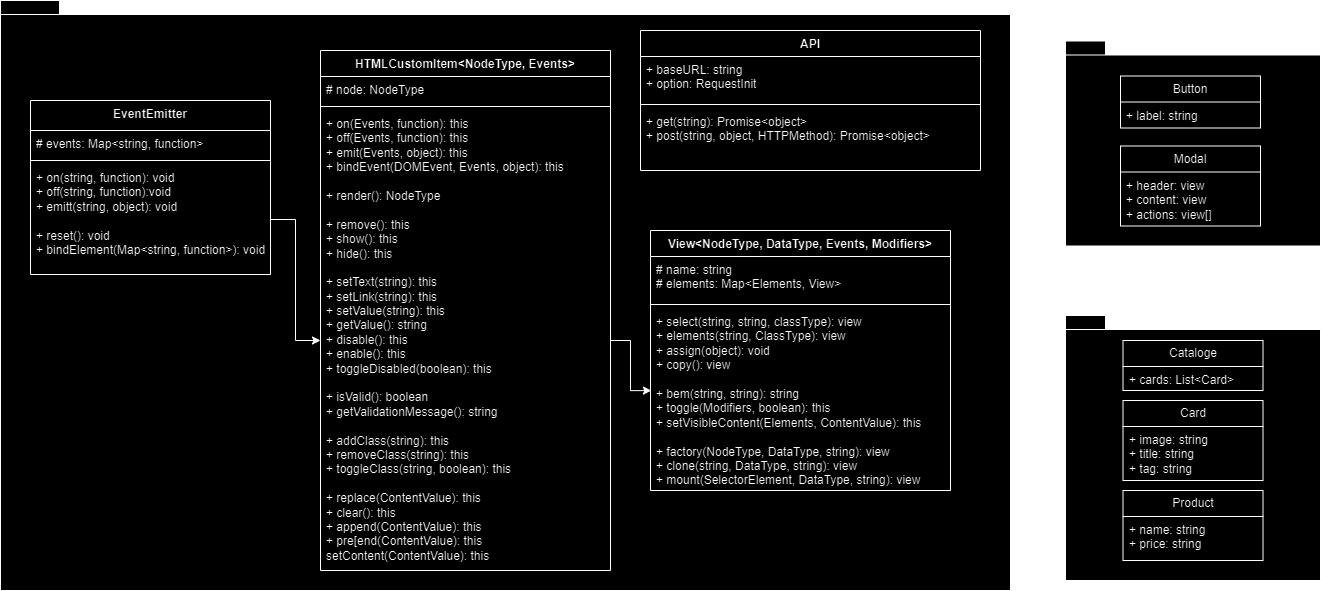

The diagram above was exported from draw.io. Its source (the exported page's mxGraphModel, read from the mxfile embedded in the PNG):
<mxGraphModel dx="1134" dy="1043" grid="1" gridSize="10" guides="1" tooltips="1" connect="1" arrows="1" fold="1" page="1" pageScale="1" pageWidth="827" pageHeight="1169" math="0" shadow="0">
  <root>
    <mxCell id="0" />
    <mxCell id="1" parent="0" />
    <mxCell id="aLikG1Pdn2pEOTBdFU5u-1" value="" style="shape=folder;fontStyle=1;spacingTop=10;tabWidth=40;tabHeight=14;tabPosition=left;html=1;whiteSpace=wrap;" parent="1" vertex="1">
      <mxGeometry x="90" y="270" width="1010" height="590" as="geometry" />
    </mxCell>
    <mxCell id="aLikG1Pdn2pEOTBdFU5u-2" value="EventEmitter" style="swimlane;fontStyle=1;align=center;verticalAlign=top;childLayout=stackLayout;horizontal=1;startSize=30;horizontalStack=0;resizeParent=1;resizeParentMax=0;resizeLast=0;collapsible=1;marginBottom=0;whiteSpace=wrap;html=1;" parent="1" vertex="1">
      <mxGeometry x="120" y="370" width="240" height="174" as="geometry" />
    </mxCell>
    <mxCell id="aLikG1Pdn2pEOTBdFU5u-3" value="# events: Map&amp;lt;string, function&amp;gt;" style="text;strokeColor=none;fillColor=none;align=left;verticalAlign=top;spacingLeft=4;spacingRight=4;overflow=hidden;rotatable=0;points=[[0,0.5],[1,0.5]];portConstraint=eastwest;whiteSpace=wrap;html=1;" parent="aLikG1Pdn2pEOTBdFU5u-2" vertex="1">
      <mxGeometry y="30" width="240" height="26" as="geometry" />
    </mxCell>
    <mxCell id="aLikG1Pdn2pEOTBdFU5u-4" value="" style="line;strokeWidth=1;fillColor=none;align=left;verticalAlign=middle;spacingTop=-1;spacingLeft=3;spacingRight=3;rotatable=0;labelPosition=right;points=[];portConstraint=eastwest;strokeColor=inherit;" parent="aLikG1Pdn2pEOTBdFU5u-2" vertex="1">
      <mxGeometry y="56" width="240" height="8" as="geometry" />
    </mxCell>
    <mxCell id="aLikG1Pdn2pEOTBdFU5u-5" value="+ on(string, function): void&lt;br&gt;+ off(string, function):void&lt;br&gt;+ emitt(string, object): void&lt;br&gt;&lt;br&gt;+ reset(): void&lt;br&gt;+ bindElement(Map&amp;lt;string, function&amp;gt;): void" style="text;strokeColor=none;fillColor=none;align=left;verticalAlign=top;spacingLeft=4;spacingRight=4;overflow=hidden;rotatable=0;points=[[0,0.5],[1,0.5]];portConstraint=eastwest;whiteSpace=wrap;html=1;" parent="aLikG1Pdn2pEOTBdFU5u-2" vertex="1">
      <mxGeometry y="64" width="240" height="110" as="geometry" />
    </mxCell>
    <mxCell id="aLikG1Pdn2pEOTBdFU5u-7" value="HTMLCustomItem&amp;lt;NodeType, Events&amp;gt;" style="swimlane;fontStyle=1;align=center;verticalAlign=top;childLayout=stackLayout;horizontal=1;startSize=26;horizontalStack=0;resizeParent=1;resizeParentMax=0;resizeLast=0;collapsible=1;marginBottom=0;whiteSpace=wrap;html=1;" parent="1" vertex="1">
      <mxGeometry x="410" y="320" width="290" height="520" as="geometry" />
    </mxCell>
    <mxCell id="aLikG1Pdn2pEOTBdFU5u-8" value="# node: NodeType" style="text;strokeColor=none;fillColor=none;align=left;verticalAlign=top;spacingLeft=4;spacingRight=4;overflow=hidden;rotatable=0;points=[[0,0.5],[1,0.5]];portConstraint=eastwest;whiteSpace=wrap;html=1;" parent="aLikG1Pdn2pEOTBdFU5u-7" vertex="1">
      <mxGeometry y="26" width="290" height="26" as="geometry" />
    </mxCell>
    <mxCell id="aLikG1Pdn2pEOTBdFU5u-9" value="" style="line;strokeWidth=1;fillColor=none;align=left;verticalAlign=middle;spacingTop=-1;spacingLeft=3;spacingRight=3;rotatable=0;labelPosition=right;points=[];portConstraint=eastwest;strokeColor=inherit;" parent="aLikG1Pdn2pEOTBdFU5u-7" vertex="1">
      <mxGeometry y="52" width="290" height="8" as="geometry" />
    </mxCell>
    <mxCell id="aLikG1Pdn2pEOTBdFU5u-10" value="+ on(Events, function): this&lt;br&gt;+ off(Events, function): this&lt;br&gt;+ emit(Events, object): this&lt;br&gt;+ bindEvent(DOMEvent, Events, object): this&lt;br&gt;&lt;br&gt;+ render(): NodeType&lt;br&gt;&lt;br&gt;+ remove(): this&lt;br&gt;+ show(): this&lt;br&gt;+ hide(): this&lt;br&gt;&lt;br&gt;+ setText(string): this&lt;br&gt;+ setLink(string): this&lt;br&gt;+ setValue(string): this&lt;br&gt;+ getValue(): string&lt;br&gt;+ disable(): this&lt;br&gt;+ enable(): this&lt;br&gt;+ toggleDisabled(boolean): this&lt;br&gt;&lt;br&gt;+ isValid(): boolean&lt;br&gt;+ getValidationMessage(): string&lt;br&gt;&lt;br&gt;+ addClass(string): this&lt;br&gt;+ removeClass(string): this&lt;br&gt;+ toggleClass(string, boolean): this&lt;br&gt;&lt;br&gt;+ replace(ContentValue): this&lt;br&gt;+ clear(): this&lt;br&gt;+ append(ContentValue): this&lt;br&gt;+ pre[end(ContentValue): this&lt;br&gt;setContent(ContentValue): this" style="text;strokeColor=none;fillColor=none;align=left;verticalAlign=top;spacingLeft=4;spacingRight=4;overflow=hidden;rotatable=0;points=[[0,0.5],[1,0.5]];portConstraint=eastwest;whiteSpace=wrap;html=1;" parent="aLikG1Pdn2pEOTBdFU5u-7" vertex="1">
      <mxGeometry y="60" width="290" height="460" as="geometry" />
    </mxCell>
    <mxCell id="aLikG1Pdn2pEOTBdFU5u-13" style="edgeStyle=orthogonalEdgeStyle;rounded=0;orthogonalLoop=1;jettySize=auto;html=1;" parent="1" source="aLikG1Pdn2pEOTBdFU5u-5" target="aLikG1Pdn2pEOTBdFU5u-10" edge="1">
      <mxGeometry relative="1" as="geometry" />
    </mxCell>
    <mxCell id="aLikG1Pdn2pEOTBdFU5u-15" value="View&amp;lt;NodeType, DataType, Events, Modifiers&amp;gt;" style="swimlane;fontStyle=1;align=center;verticalAlign=top;childLayout=stackLayout;horizontal=1;startSize=26;horizontalStack=0;resizeParent=1;resizeParentMax=0;resizeLast=0;collapsible=1;marginBottom=0;whiteSpace=wrap;html=1;" parent="1" vertex="1">
      <mxGeometry x="740" y="500" width="300" height="260" as="geometry" />
    </mxCell>
    <mxCell id="aLikG1Pdn2pEOTBdFU5u-16" value="# name: string&lt;br&gt;# elements: Map&amp;lt;Elements, View&amp;gt;&amp;nbsp;" style="text;strokeColor=none;fillColor=none;align=left;verticalAlign=top;spacingLeft=4;spacingRight=4;overflow=hidden;rotatable=0;points=[[0,0.5],[1,0.5]];portConstraint=eastwest;whiteSpace=wrap;html=1;" parent="aLikG1Pdn2pEOTBdFU5u-15" vertex="1">
      <mxGeometry y="26" width="300" height="44" as="geometry" />
    </mxCell>
    <mxCell id="aLikG1Pdn2pEOTBdFU5u-17" value="" style="line;strokeWidth=1;fillColor=none;align=left;verticalAlign=middle;spacingTop=-1;spacingLeft=3;spacingRight=3;rotatable=0;labelPosition=right;points=[];portConstraint=eastwest;strokeColor=inherit;" parent="aLikG1Pdn2pEOTBdFU5u-15" vertex="1">
      <mxGeometry y="70" width="300" height="8" as="geometry" />
    </mxCell>
    <mxCell id="aLikG1Pdn2pEOTBdFU5u-18" value="+ select(string, string, classType): view&lt;br&gt;+ elements(string, ClassType): view&lt;br&gt;+ assign(object): void&lt;br&gt;+ copy(): view&lt;br&gt;&lt;br&gt;+ bem(string, string): string&lt;br&gt;+ toggle(Modifiers, boolean): this&lt;br&gt;+ setVisibleContent(Elements, ContentValue): this&lt;br&gt;&lt;br&gt;+ factory(NodeType, DataType, string): view&lt;br&gt;+ clone(string, DataType, string): view&lt;br&gt;+ mount(SelectorElement, DataType, string): view" style="text;strokeColor=none;fillColor=none;align=left;verticalAlign=top;spacingLeft=4;spacingRight=4;overflow=hidden;rotatable=0;points=[[0,0.5],[1,0.5]];portConstraint=eastwest;whiteSpace=wrap;html=1;" parent="aLikG1Pdn2pEOTBdFU5u-15" vertex="1">
      <mxGeometry y="78" width="300" height="182" as="geometry" />
    </mxCell>
    <mxCell id="XLkQkUjTW6coVqGhH3ms-1" style="edgeStyle=orthogonalEdgeStyle;rounded=0;orthogonalLoop=1;jettySize=auto;html=1;exitX=1;exitY=0.5;exitDx=0;exitDy=0;entryX=0.003;entryY=0.451;entryDx=0;entryDy=0;entryPerimeter=0;" parent="1" source="aLikG1Pdn2pEOTBdFU5u-10" target="aLikG1Pdn2pEOTBdFU5u-18" edge="1">
      <mxGeometry relative="1" as="geometry" />
    </mxCell>
    <mxCell id="XLkQkUjTW6coVqGhH3ms-2" value="API" style="swimlane;fontStyle=1;align=center;verticalAlign=top;childLayout=stackLayout;horizontal=1;startSize=26;horizontalStack=0;resizeParent=1;resizeParentMax=0;resizeLast=0;collapsible=1;marginBottom=0;whiteSpace=wrap;html=1;" parent="1" vertex="1">
      <mxGeometry x="730" y="300" width="340" height="140" as="geometry" />
    </mxCell>
    <mxCell id="XLkQkUjTW6coVqGhH3ms-3" value="+ baseURL: string&lt;br&gt;+ option: RequestInit" style="text;strokeColor=none;fillColor=none;align=left;verticalAlign=top;spacingLeft=4;spacingRight=4;overflow=hidden;rotatable=0;points=[[0,0.5],[1,0.5]];portConstraint=eastwest;whiteSpace=wrap;html=1;" parent="XLkQkUjTW6coVqGhH3ms-2" vertex="1">
      <mxGeometry y="26" width="340" height="44" as="geometry" />
    </mxCell>
    <mxCell id="XLkQkUjTW6coVqGhH3ms-4" value="" style="line;strokeWidth=1;fillColor=none;align=left;verticalAlign=middle;spacingTop=-1;spacingLeft=3;spacingRight=3;rotatable=0;labelPosition=right;points=[];portConstraint=eastwest;strokeColor=inherit;" parent="XLkQkUjTW6coVqGhH3ms-2" vertex="1">
      <mxGeometry y="70" width="340" height="8" as="geometry" />
    </mxCell>
    <mxCell id="XLkQkUjTW6coVqGhH3ms-5" value="+ get(string): Promise&amp;lt;object&amp;gt;&lt;br&gt;+ post(string, object, HTTPMethod): Promise&amp;lt;object&amp;gt;" style="text;strokeColor=none;fillColor=none;align=left;verticalAlign=top;spacingLeft=4;spacingRight=4;overflow=hidden;rotatable=0;points=[[0,0.5],[1,0.5]];portConstraint=eastwest;whiteSpace=wrap;html=1;" parent="XLkQkUjTW6coVqGhH3ms-2" vertex="1">
      <mxGeometry y="78" width="340" height="62" as="geometry" />
    </mxCell>
    <mxCell id="XLkQkUjTW6coVqGhH3ms-6" value="" style="shape=folder;fontStyle=1;spacingTop=10;tabWidth=40;tabHeight=14;tabPosition=left;html=1;whiteSpace=wrap;" parent="1" vertex="1">
      <mxGeometry x="1155" y="585" width="255" height="265" as="geometry" />
    </mxCell>
    <mxCell id="XLkQkUjTW6coVqGhH3ms-7" value="" style="shape=folder;fontStyle=1;spacingTop=10;tabWidth=40;tabHeight=14;tabPosition=left;html=1;whiteSpace=wrap;" parent="1" vertex="1">
      <mxGeometry x="1155" y="310.5" width="255" height="205" as="geometry" />
    </mxCell>
    <mxCell id="XLkQkUjTW6coVqGhH3ms-14" value="Button" style="swimlane;fontStyle=0;childLayout=stackLayout;horizontal=1;startSize=26;fillColor=none;horizontalStack=0;resizeParent=1;resizeParentMax=0;resizeLast=0;collapsible=1;marginBottom=0;whiteSpace=wrap;html=1;" parent="1" vertex="1">
      <mxGeometry x="1210" y="345.5" width="140" height="52" as="geometry" />
    </mxCell>
    <mxCell id="XLkQkUjTW6coVqGhH3ms-15" value="+ label: string" style="text;strokeColor=none;fillColor=none;align=left;verticalAlign=top;spacingLeft=4;spacingRight=4;overflow=hidden;rotatable=0;points=[[0,0.5],[1,0.5]];portConstraint=eastwest;whiteSpace=wrap;html=1;" parent="XLkQkUjTW6coVqGhH3ms-14" vertex="1">
      <mxGeometry y="26" width="140" height="26" as="geometry" />
    </mxCell>
    <mxCell id="XLkQkUjTW6coVqGhH3ms-18" value="Modal" style="swimlane;fontStyle=0;childLayout=stackLayout;horizontal=1;startSize=26;fillColor=none;horizontalStack=0;resizeParent=1;resizeParentMax=0;resizeLast=0;collapsible=1;marginBottom=0;whiteSpace=wrap;html=1;" parent="1" vertex="1">
      <mxGeometry x="1210" y="415.5" width="140" height="80" as="geometry" />
    </mxCell>
    <mxCell id="XLkQkUjTW6coVqGhH3ms-19" value="+ header: view&lt;br&gt;+ content: view&lt;br&gt;+ actions: view[]" style="text;strokeColor=none;fillColor=none;align=left;verticalAlign=top;spacingLeft=4;spacingRight=4;overflow=hidden;rotatable=0;points=[[0,0.5],[1,0.5]];portConstraint=eastwest;whiteSpace=wrap;html=1;" parent="XLkQkUjTW6coVqGhH3ms-18" vertex="1">
      <mxGeometry y="26" width="140" height="54" as="geometry" />
    </mxCell>
    <mxCell id="XLkQkUjTW6coVqGhH3ms-20" value="Product" style="swimlane;fontStyle=0;childLayout=stackLayout;horizontal=1;startSize=26;fillColor=none;horizontalStack=0;resizeParent=1;resizeParentMax=0;resizeLast=0;collapsible=1;marginBottom=0;whiteSpace=wrap;html=1;" parent="1" vertex="1">
      <mxGeometry x="1212.5" y="760" width="140" height="70" as="geometry" />
    </mxCell>
    <mxCell id="XLkQkUjTW6coVqGhH3ms-21" value="+ name: string&lt;br&gt;+ price: string" style="text;strokeColor=none;fillColor=none;align=left;verticalAlign=top;spacingLeft=4;spacingRight=4;overflow=hidden;rotatable=0;points=[[0,0.5],[1,0.5]];portConstraint=eastwest;whiteSpace=wrap;html=1;" parent="XLkQkUjTW6coVqGhH3ms-20" vertex="1">
      <mxGeometry y="26" width="140" height="44" as="geometry" />
    </mxCell>
    <mxCell id="XLkQkUjTW6coVqGhH3ms-22" value="Card" style="swimlane;fontStyle=0;childLayout=stackLayout;horizontal=1;startSize=26;fillColor=none;horizontalStack=0;resizeParent=1;resizeParentMax=0;resizeLast=0;collapsible=1;marginBottom=0;whiteSpace=wrap;html=1;" parent="1" vertex="1">
      <mxGeometry x="1212.5" y="670" width="140" height="80" as="geometry" />
    </mxCell>
    <mxCell id="XLkQkUjTW6coVqGhH3ms-23" value="+ image: string&lt;br&gt;+ title: string&lt;br&gt;+ tag: string" style="text;strokeColor=none;fillColor=none;align=left;verticalAlign=top;spacingLeft=4;spacingRight=4;overflow=hidden;rotatable=0;points=[[0,0.5],[1,0.5]];portConstraint=eastwest;whiteSpace=wrap;html=1;" parent="XLkQkUjTW6coVqGhH3ms-22" vertex="1">
      <mxGeometry y="26" width="140" height="54" as="geometry" />
    </mxCell>
    <mxCell id="XLkQkUjTW6coVqGhH3ms-24" style="edgeStyle=orthogonalEdgeStyle;rounded=0;orthogonalLoop=1;jettySize=auto;html=1;exitX=0;exitY=0;exitDx=1010.0000000000001;exitDy=302;exitPerimeter=0;entryX=0;entryY=0;entryDx=0;entryDy=109.5;entryPerimeter=0;" parent="1" source="aLikG1Pdn2pEOTBdFU5u-1" target="XLkQkUjTW6coVqGhH3ms-7" edge="1">
      <mxGeometry relative="1" as="geometry" />
    </mxCell>
    <mxCell id="XLkQkUjTW6coVqGhH3ms-25" style="edgeStyle=orthogonalEdgeStyle;rounded=0;orthogonalLoop=1;jettySize=auto;html=1;exitX=0;exitY=0;exitDx=1010;exitDy=302;exitPerimeter=0;entryX=0;entryY=0;entryDx=0;entryDy=107;entryPerimeter=0;" parent="1" source="aLikG1Pdn2pEOTBdFU5u-1" target="XLkQkUjTW6coVqGhH3ms-6" edge="1">
      <mxGeometry relative="1" as="geometry" />
    </mxCell>
    <mxCell id="6RYKrDwdhm2FqPZU8gAH-1" value="Cataloge" style="swimlane;fontStyle=0;childLayout=stackLayout;horizontal=1;startSize=26;fillColor=none;horizontalStack=0;resizeParent=1;resizeParentMax=0;resizeLast=0;collapsible=1;marginBottom=0;whiteSpace=wrap;html=1;" parent="1" vertex="1">
      <mxGeometry x="1212.5" y="610" width="140" height="50" as="geometry" />
    </mxCell>
    <mxCell id="6RYKrDwdhm2FqPZU8gAH-2" value="+ cards: List&amp;lt;Card&amp;gt;" style="text;strokeColor=none;fillColor=none;align=left;verticalAlign=top;spacingLeft=4;spacingRight=4;overflow=hidden;rotatable=0;points=[[0,0.5],[1,0.5]];portConstraint=eastwest;whiteSpace=wrap;html=1;" parent="6RYKrDwdhm2FqPZU8gAH-1" vertex="1">
      <mxGeometry y="26" width="140" height="24" as="geometry" />
    </mxCell>
  </root>
</mxGraphModel>